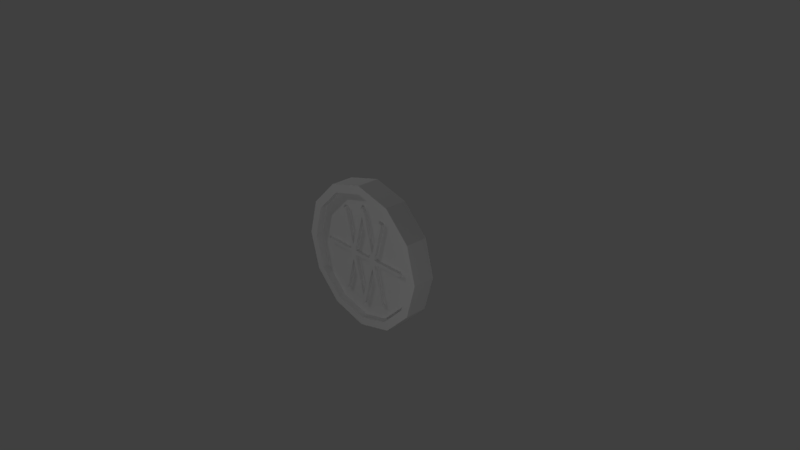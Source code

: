 # Source: wagesOfGreed.blend  (saved by Blender 2.78.0; exported with 4.5.12 LTS)
import bpy
from mathutils import Matrix  # noqa: F401  (used for matrix-valued properties, if any)

bpy.ops.wm.read_factory_settings(use_empty=True)
scene = bpy.context.scene
scene.name = 'Scene'

# ---- collections
col_collection_1 = bpy.data.collections.new('Collection 1'); scene.collection.children.link(col_collection_1)

# ---- world
world_world = bpy.data.worlds.new('World'); scene.world = world_world
world_world.color = (0.05088, 0.05088, 0.05088)
world_world.use_sun_shadow = False
world_world.sun_shadow_jitter_overblur = 0.0
world_world.cycles.sampling_method = 'MANUAL'

# ---- cameras
cam_camera = bpy.data.cameras.new('Camera')
cam_camera.clip_end = 100.0
cam_camera.lens = 35.0
cam_camera.sensor_width = 32.0
cam_camera.sensor_height = 18.0
cam_camera.ortho_scale = 7.314
cam_camera.dof.focus_distance = 0.0
cam_camera.dof.aperture_fstop = 128.0

# ---- lights
light_lamp_002 = bpy.data.lights.new('Lamp.002', 'SPOT')
light_lamp_002.transmission_factor = 0.0
light_lamp_002.cutoff_distance = 30.0
light_lamp_002.energy = 100.0
light_lamp_002.shadow_buffer_clip_start = 1.001
light_lamp_002.shadow_soft_size = 0.1
light_lamp_002.shadow_maximum_resolution = 0.006
light_lamp_002.use_absolute_resolution = True
light_lamp_002.spot_size = 1.309
light_lamp_001 = bpy.data.lights.new('Lamp.001', 'SPOT')
light_lamp_001.transmission_factor = 0.0
light_lamp_001.cutoff_distance = 30.0
light_lamp_001.energy = 100.0
light_lamp_001.shadow_buffer_clip_start = 1.001
light_lamp_001.shadow_soft_size = 0.1
light_lamp_001.shadow_maximum_resolution = 0.006
light_lamp_001.use_absolute_resolution = True
light_lamp_001.spot_size = 1.309
light_lamp = bpy.data.lights.new('Lamp', 'SPOT')
light_lamp.transmission_factor = 0.0
light_lamp.cutoff_distance = 30.0
light_lamp.energy = 100.0
light_lamp.shadow_buffer_clip_start = 1.001
light_lamp.shadow_soft_size = 0.1
light_lamp.shadow_maximum_resolution = 0.006
light_lamp.use_absolute_resolution = True
light_lamp.spot_size = 1.309

# ---- meshes
me_cylinder_004 = bpy.data.meshes.new('Cylinder.004')
me_cylinder_004.from_pydata([(0.6743, -7.248e-08, -0.3794), (-0.6743, -3.565e-07, -0.3794), (0.1807, -1.764e-07, -0.3794), (-0.1807, -2.525e-07, -0.3794)], [(3, 1), (0, 2), (2, 3)], [])
me_cylinder_004.use_remesh_preserve_volume = False
me_cylinder_004.use_remesh_preserve_attributes = False
me_cylinder_004.use_mirror_vertex_groups = False
me_cylinder_004.update()
me_cylinder_003 = bpy.data.meshes.new('Cylinder.003')
me_cylinder_003.from_pydata([(-5.821e-09, 0.6993, -0.5896), (-5.821e-09, 0.6993, 0.5898), (0.3122, 0.5898, -0.5896), (0.3621, 0.5765, -0.5896), (0.3621, 0.5765, 0.5898), (0.3122, 0.5898, 0.5898), (0.6743, 0.025, -0.5896), (0.6743, -0.02663, -0.5896), (0.6743, -0.02663, 0.5898), (0.6743, 0.025, 0.5898), (0.3621, -0.5781, -0.5896), (0.3122, -0.5915, -0.5896), (0.3122, -0.5915, 0.5898), (0.3621, -0.5781, 0.5898), (1.038e-07, -0.7009, -0.5896), (1.034e-07, -0.7009, 0.5898), (-0.3122, -0.5915, -0.5896), (-0.3621, -0.5781, -0.5896), (-0.3621, -0.5781, 0.5898), (-0.3122, -0.5915, 0.5898), (-0.6743, -0.02663, -0.5896), (-0.6743, 0.02499, -0.5896), (-0.6743, 0.02499, 0.5898), (-0.6743, -0.02663, 0.5898), (-0.3621, 0.5765, -0.5896), (-0.3122, 0.5898, -0.5896), (-0.3122, 0.5898, 0.5898), (-0.3621, 0.5765, 0.5898), (-0.2243, -0.03472, -0.5896), (-0.2243, 0.03308, -0.5896), (-0.2243, 0.03308, 0.5898), (-0.2243, -0.03472, 0.5898), (-0.2794, -0.02663, -0.5896), (-0.2794, 0.025, -0.5896), (-0.2794, 0.025, 0.5898), (-0.2794, -0.02663, 0.5898), (0.2794, 0.025, -0.5896), (0.2794, -0.02663, -0.5896), (0.2794, -0.02663, 0.5898), (0.2794, 0.025, 0.5898), (0.2243, 0.03308, -0.5896), (0.2243, -0.03472, -0.5896), (0.2243, -0.03472, 0.5898), (0.2243, 0.03308, 0.5898), (-0.09034, -0.02663, -0.5896), (-0.09034, 0.025, -0.5896), (-0.09034, 0.025, 0.5898), (-0.09034, -0.02663, 0.5898), (-0.1392, -0.03447, -0.5896), (-0.1392, 0.03283, -0.5896), (-0.1392, 0.03283, 0.5898), (-0.1392, -0.03447, 0.5898), (0.1392, -0.03447, -0.5896), (0.1392, -0.03447, 0.5898), (0.1798, -0.1038, -0.5896), (0.1299, -0.09047, -0.5896), (0.1299, -0.09047, 0.5898), (0.1798, -0.1038, 0.5898), (0.07831, -0.2831, 0.5898), (0.1282, -0.2965, 0.5898), (0.0525, -0.3795, 0.5898), (0.1024, -0.3928, 0.5898), (0.01378, -0.5239, 0.5898), (0.03784, -0.6336, -0.5896), (0.03784, -0.6336, 0.5898), (-0.03784, -0.6336, -0.5896), (-0.03784, -0.6336, 0.5898), (-0.0008761, -0.5721, -0.5896), (-0.0008761, -0.5721, 0.5898), (-0.1669, -0.152, -0.5896), (-0.117, -0.1386, -0.5896), (-0.1299, -0.09047, -0.5896), (-0.1299, -0.09047, 0.5898), (-0.1807, -0.05591, -0.5896), (0.2317, 0.08983, -0.5896), (0.2317, 0.08983, 0.5898), (-0.2317, 0.08983, -0.5896), (-0.1818, 0.1032, -0.5896), (-0.1818, 0.1032, 0.5898), (-0.2317, 0.08983, 0.5898), (0.2317, -0.09147, -0.5896), (0.2317, -0.09147, 0.5898), (0.03784, 0.632, -0.5896), (0.03784, 0.632, 0.5898), (0.07656, 0.4875, -0.5896), (0.02669, 0.4741, -0.5896), (0.1798, 0.1022, -0.5896), (0.1299, 0.08883, -0.5896), (0.1299, 0.08883, 0.5898), (0.1798, 0.1022, 0.5898), (0.1392, 0.03283, 0.5898), (-0.1818, -0.1048, -0.5896), (-0.2317, -0.09147, -0.5896), (-0.2317, -0.09147, 0.5898), (-0.1818, -0.1048, 0.5898), (-0.03784, 0.632, -0.5896), (-0.03784, 0.632, 0.5898), (-0.0008762, 0.5705, -0.5896), (-0.0008762, 0.5705, 0.5898), (-0.01378, 0.5223, 0.5898), (-0.06365, 0.5357, 0.5898), (-0.02669, 0.4741, 0.5898), (-0.07656, 0.4875, 0.5898), (-0.08946, 0.4393, -0.5896), (-0.03959, 0.426, -0.5896), (-0.1299, 0.08883, -0.5896), (-0.1299, 0.08883, 0.5898), (0.09034, -0.02663, -0.5896), (0.09034, 0.025, -0.5896), (0.09034, 0.025, 0.5898), (0.09034, -0.02663, 0.5898), (0.1392, 0.03283, -0.5896)], [], [(35, 32, 28, 31), (33, 34, 30, 29), (27, 26, 25, 24), (23, 22, 21, 20), (19, 18, 17, 16), (13, 12, 11, 10), (9, 8, 7, 6), (5, 4, 3, 2), (60, 61, 59, 58), (34, 33, 21, 22), (4, 75, 74, 3), (101, 106, 105, 104, 97, 98, 99), (8, 38, 37, 7), (3, 74, 40, 36, 6, 7, 37, 41, 80, 10, 11, 54, 63, 14, 65, 69, 70, 67, 55, 52, 107, 44, 48, 73, 91, 16, 17, 92, 28, 32, 20, 21, 33, 29, 76, 24, 25, 77, 103, 104, 105, 49, 45, 108, 111, 87, 85, 84, 86, 2), (37, 38, 42, 41), (6, 36, 39, 9), (39, 36, 40, 43), (46, 109, 108, 45), (44, 107, 110, 47), (49, 50, 46, 45), (51, 48, 44, 47), (55, 56, 53, 52), (87, 88, 98, 97, 85), (15, 14, 63, 64), (66, 65, 14, 15), (64, 61, 60, 62, 68, 72, 51, 47, 110, 53, 56, 58, 59, 57, 12, 13, 81, 42, 38, 8, 9, 39, 43, 75, 4, 5, 89, 83, 1, 96, 100, 99, 98, 88, 90, 109, 46, 50, 106, 101, 102, 78, 26, 27, 79, 30, 34, 22, 23, 35, 31, 93, 18, 19, 94, 66, 15), (91, 94, 19, 16), (68, 67, 70, 71, 72), (2, 86, 89, 5), (103, 77, 78, 102, 100, 96, 95), (48, 51, 72, 71), (93, 92, 17, 18), (76, 79, 27, 24), (57, 54, 11, 12), (74, 75, 43, 40), (79, 76, 29, 30), (78, 77, 25, 26), (81, 80, 41, 42), (56, 55, 67, 68, 62, 60, 58), (80, 81, 13, 10), (89, 86, 84, 82, 83), (73, 48, 71, 70, 69, 91), (54, 57, 59, 61, 64, 63), (83, 82, 0, 1), (65, 66, 94, 91, 69), (111, 90, 88, 87), (92, 93, 31, 28), (1, 0, 95, 96), (99, 100, 102, 101), (95, 0, 82, 84, 85, 97, 104, 103), (32, 35, 23, 20), (105, 106, 50, 49), (108, 109, 90, 111), (110, 107, 52, 53)])
me_cylinder_003.use_remesh_preserve_volume = False
me_cylinder_003.use_remesh_preserve_attributes = False
me_cylinder_003.use_mirror_vertex_groups = False
me_cylinder_003.update()
me_plane = bpy.data.meshes.new('Plane')
me_plane.from_pydata([], [], [])
me_plane.use_remesh_preserve_volume = False
me_plane.use_remesh_preserve_attributes = False
me_plane.use_mirror_vertex_groups = False
me_plane.update()
me_cylinder = bpy.data.meshes.new('Cylinder')
me_cylinder.from_pydata([(0.0, 1.0, -1.0), (0.0, 1.0, 1.0), (0.5, 0.866, -1.0), (0.5, 0.866, 1.0), (0.866, 0.5, -1.0), (0.866, 0.5, 1.0), (1.0, -4.371e-08, -1.0), (1.0, -4.371e-08, 1.0), (0.866, -0.5, -1.0), (0.866, -0.5, 1.0), (0.5, -0.866, -1.0), (0.5, -0.866, 1.0), (1.51e-07, -1.0, -1.0), (1.51e-07, -1.0, 1.0), (-0.5, -0.866, -1.0), (-0.5, -0.866, 1.0), (-0.866, -0.5, -1.0), (-0.866, -0.5, 1.0), (-1.0, -4.649e-07, -1.0), (-1.0, -4.649e-07, 1.0), (-0.866, 0.5, -1.0), (-0.866, 0.5, 1.0), (-0.5, 0.866, -1.0), (-0.5, 0.866, 1.0), (-1.154e-09, 0.8839, -1.0), (0.4419, 0.7654, -1.0), (0.4419, 0.7654, 1.0), (0.0, 0.8839, 1.0), (0.7654, 0.4419, -1.0), (0.7654, 0.4419, 1.0), (0.8839, -5.479e-08, -1.0), (0.8839, -5.565e-08, 1.0), (0.7654, -0.4419, -1.0), (0.7654, -0.4419, 1.0), (0.4419, -0.7654, -1.0), (0.4419, -0.7654, 1.0), (1.323e-07, -0.8839, -1.0), (1.335e-07, -0.8839, 1.0), (-0.4419, -0.7654, -1.0), (-0.4419, -0.7654, 1.0), (-0.7654, -0.4419, -1.0), (-0.7654, -0.4419, 1.0), (-0.8839, -4.271e-07, -1.0), (-0.8839, -4.279e-07, 1.0), (-0.7654, 0.4419, -1.0), (-0.7654, 0.4419, 1.0), (-0.4419, 0.7654, -1.0), (-0.4419, 0.7654, 1.0), (-1.154e-09, 0.8839, -0.3794), (0.4419, 0.7654, -0.3794), (0.4419, 0.7654, 0.3794), (0.0, 0.8839, 0.3794), (0.7654, 0.4419, -0.3794), (0.7654, 0.4419, 0.3794), (0.8839, -5.055e-08, -0.3794), (0.8839, -5.989e-08, 0.3794), (0.7654, -0.4419, -0.3794), (0.7654, -0.4419, 0.3794), (0.4419, -0.7654, -0.3794), (0.4419, -0.7654, 0.3794), (1.323e-07, -0.8839, -0.3794), (1.335e-07, -0.8839, 0.3794), (-0.4419, -0.7654, -0.3794), (-0.4419, -0.7654, 0.3794), (-0.7654, -0.4419, -0.3794), (-0.7654, -0.4419, 0.3794), (-0.8839, -4.228e-07, -0.3794), (-0.8839, -4.322e-07, 0.3794), (-0.7654, 0.4419, -0.3794), (-0.7654, 0.4419, 0.3794), (-0.4419, 0.7654, -0.3794), (-0.4419, 0.7654, 0.3794)], [], [(0, 1, 3, 2), (2, 3, 5, 4), (4, 5, 7, 6), (6, 7, 9, 8), (8, 9, 11, 10), (10, 11, 13, 12), (12, 13, 15, 14), (14, 15, 17, 16), (16, 17, 19, 18), (18, 19, 21, 20), (4, 6, 30, 28), (20, 21, 23, 22), (22, 23, 1, 0), (21, 19, 43, 45), (27, 47, 71, 51), (32, 34, 58, 56), (14, 16, 40, 38), (0, 2, 25, 24), (7, 5, 29, 31), (17, 15, 39, 41), (3, 1, 27, 26), (10, 12, 36, 34), (20, 22, 46, 44), (13, 11, 35, 37), (23, 21, 45, 47), (6, 8, 32, 30), (16, 18, 42, 40), (9, 7, 31, 33), (19, 17, 41, 43), (2, 4, 28, 25), (12, 14, 38, 36), (22, 0, 24, 46), (5, 3, 26, 29), (15, 13, 37, 39), (1, 23, 47, 27), (8, 10, 34, 32), (18, 20, 44, 42), (11, 9, 33, 35), (50, 51, 71, 69, 67, 65, 63, 61, 59, 57, 55, 53), (48, 49, 52, 54, 56, 58, 60, 62, 64, 66, 68, 70), (26, 27, 51, 50), (40, 42, 66, 64), (35, 33, 57, 59), (25, 28, 52, 49), (43, 41, 65, 67), (34, 36, 60, 58), (29, 26, 50, 53), (42, 44, 68, 66), (37, 35, 59, 61), (28, 30, 54, 52), (45, 43, 67, 69), (36, 38, 62, 60), (31, 29, 53, 55), (44, 46, 70, 68), (39, 37, 61, 63), (30, 32, 56, 54), (47, 45, 69, 71), (38, 40, 64, 62), (33, 31, 55, 57), (46, 24, 48, 70), (24, 25, 49, 48), (41, 39, 63, 65)])
me_cylinder.use_remesh_preserve_volume = False
me_cylinder.use_remesh_preserve_attributes = False
me_cylinder.use_mirror_vertex_groups = False
me_cylinder.update()

# ---- objects
ob_cylinder_002 = bpy.data.objects.new('Cylinder.002', me_cylinder_004)
ob_cylinder_001 = bpy.data.objects.new('Cylinder.001', me_cylinder_003)
ob_plane = bpy.data.objects.new('Plane', me_plane)
ob_lamp_002 = bpy.data.objects.new('Lamp.002', light_lamp_002)
ob_lamp_001 = bpy.data.objects.new('Lamp.001', light_lamp_001)
ob_lamp = bpy.data.objects.new('Lamp', light_lamp)
ob_camera = bpy.data.objects.new('Camera', cam_camera)
ob_cylinder = bpy.data.objects.new('Cylinder', me_cylinder)

# ---- transforms, parenting, visibility, modifiers, constraints
ob_cylinder_002.location = (0.0, 0.0, 0.0)
ob_cylinder_002.rotation_euler = (1.571, -0.0, 0.0)
ob_cylinder_002.scale = (1.0, 1.0, 0.1561)
ob_cylinder_002.lineart.crease_threshold = 0.0
ob_cylinder_001.location = (0.0, 0.0, 0.0)
ob_cylinder_001.rotation_euler = (1.571, -0.0, 0.0)
ob_cylinder_001.scale = (1.0, 1.0, 0.1859)
ob_cylinder_001.lineart.crease_threshold = 0.0
ob_plane.location = (-0.03071, 0.08893, -0.65)
ob_plane.rotation_euler = (1.571, 0.7854, 0.0)
ob_plane.scale = (0.06925, 0.06925, 0.06925)
ob_plane.lineart.crease_threshold = 0.0
ob_lamp_002.location = (4.489, -5.381, 0.3785)
ob_lamp_002.rotation_euler = (1.523, 0.05522, 6.971)
ob_lamp_002.lock_rotations_4d = False
ob_lamp_002.empty_display_type = 'ARROWS'
ob_lamp_002.color = (0.0, 0.0, 0.0, 0.0)
ob_lamp_002.lineart.crease_threshold = 0.0
ob_lamp_001.location = (-5.381, -4.489, 4.878)
ob_lamp_001.rotation_euler = (0.6503, 0.05522, 5.401)
ob_lamp_001.lock_rotations_4d = False
ob_lamp_001.empty_display_type = 'ARROWS'
ob_lamp_001.color = (0.0, 0.0, 0.0, 0.0)
ob_lamp_001.lineart.crease_threshold = 0.0
ob_lamp.location = (-4.489, 5.381, 4.878)
ob_lamp.rotation_euler = (0.6503, 0.05522, 3.83)
ob_lamp.lock_rotations_4d = False
ob_lamp.empty_display_type = 'ARROWS'
ob_lamp.color = (0.0, 0.0, 0.0, 0.0)
ob_lamp.lineart.crease_threshold = 0.0
ob_camera.location = (7.481, -6.508, 5.344)
ob_camera.rotation_euler = (1.109, 0.0, 0.8149)
ob_camera.lock_rotations_4d = False
ob_camera.empty_display_type = 'ARROWS'
ob_camera.color = (0.0, 0.0, 0.0, 0.0)
ob_camera.display_type = 'WIRE'
ob_camera.lineart.crease_threshold = 0.0
ob_cylinder.location = (0.0, 0.0, 0.0)
ob_cylinder.rotation_euler = (1.571, -0.0, 0.0)
ob_cylinder.scale = (1.0, 1.0, 0.1561)
ob_cylinder.lineart.crease_threshold = 0.0

# ---- collection membership
col_collection_1.objects.link(ob_cylinder_002)
col_collection_1.objects.link(ob_cylinder_001)
col_collection_1.objects.link(ob_plane)
col_collection_1.objects.link(ob_lamp_002)
col_collection_1.objects.link(ob_lamp_001)
col_collection_1.objects.link(ob_lamp)
col_collection_1.objects.link(ob_camera)
col_collection_1.objects.link(ob_cylinder)

# ---- scene / render settings (as saved in the file)
scene.camera = ob_camera
scene.frame_start = 1; scene.frame_end = 250; scene.frame_set(1)
scene.render.engine = 'BLENDER_EEVEE_NEXT'
scene.render.resolution_percentage = 50
scene.render.dither_intensity = 0.0
scene.cycles.use_denoising = False
scene.cycles.samples = 128
scene.cycles.sampling_pattern = 'TABULATED_SOBOL'
scene.cycles.light_sampling_threshold = 0.0
scene.cycles.use_adaptive_sampling = False
scene.cycles.use_light_tree = False
scene.cycles.blur_glossy = 0.0
scene.cycles.sample_clamp_indirect = 0.0
scene.view_settings.view_transform = 'Standard'
bpy.context.view_layer.update()
